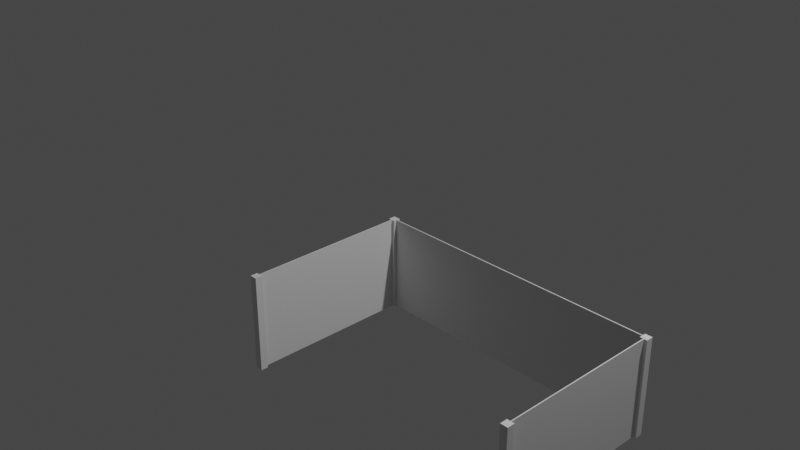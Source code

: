 # Source: wall.blend  (saved by Blender 2.82.7; exported with 4.5.12 LTS)
import bpy
from mathutils import Matrix  # noqa: F401  (used for matrix-valued properties, if any)

bpy.ops.wm.read_factory_settings(use_empty=True)
scene = bpy.context.scene
scene.name = 'Scene'

# ---- collections
col_collection = bpy.data.collections.new('Collection'); scene.collection.children.link(col_collection)

# ---- world
world_world = bpy.data.worlds.new('World'); scene.world = world_world
world_world.use_nodes = True; world_world.node_tree.nodes.clear()
_N = world_world.node_tree.nodes; _L = world_world.node_tree.links
n0 = _N.new('ShaderNodeOutputWorld'); n0.name = 'World Output'; n0.location = (300, 300)
n1 = _N.new('ShaderNodeBackground'); n1.name = 'Background'; n1.location = (10, 300)
n1.inputs[0].default_value = (0.05088, 0.05088, 0.05088, 1.0)
_L.new(n1.outputs[0], n0.inputs[0])
n0.is_active_output = True
world_world.color = (0.05088, 0.05088, 0.05088)
world_world.use_sun_shadow = False
world_world.sun_shadow_jitter_overblur = 0.0

# ---- cameras
cam_camera = bpy.data.cameras.new('Camera')
cam_camera.clip_end = 100.0
cam_camera.ortho_scale = 7.314

# ---- lights
light_light = bpy.data.lights.new('Light', 'POINT')
light_light.transmission_factor = 0.0
light_light.energy = 1000.0
light_light.shadow_soft_size = 0.1
light_light.shadow_maximum_resolution = 0.006
light_light.use_absolute_resolution = True

# ---- meshes
me_wall_003 = bpy.data.meshes.new('Wall.003')
me_wall_003.from_pydata([(3.003, -0.0425, -1.0), (3.003, -0.075, -1.0), (3.003, -0.0425, 0.0), (3.003, -0.075, 0.0), (0.005017, -0.0425, -1.0), (3.003, -0.0425, -1.0), (0.005017, -0.0425, 0.0), (3.003, -0.0425, 0.0), (0.005017, -0.075, -1.0), (0.005017, -0.0425, -1.0), (0.005017, -0.075, 0.0), (0.005017, -0.0425, 0.0), (-0.02748, -0.075, -1.0), (0.005017, -0.075, -1.0), (-0.02748, -0.075, 0.0), (0.005017, -0.075, 0.0), (-0.02748, -1.73, -1.0), (-0.02748, -0.075, -1.0), (-0.02748, -1.73, -1e-07), (-0.02748, -0.075, 0.0), (0.005017, -1.73, -1.0), (-0.02748, -1.73, -1.0), (0.005017, -1.73, -1e-07), (-0.02748, -1.73, -1e-07), (0.005017, -1.805, -1.0), (0.005017, -1.73, -1.0), (0.005017, -1.805, -1e-07), (0.005017, -1.73, -1e-07), (-0.06998, -1.805, -1.0), (0.005017, -1.805, -1.0), (-0.06998, -1.805, -1e-07), (0.005017, -1.805, -1e-07), (-0.06998, -1.73, -1.0), (-0.06998, -1.805, -1.0), (-0.06998, -1.73, -1e-07), (-0.06998, -1.805, -1e-07), (-0.03748, -1.73, -1.0), (-0.06998, -1.73, -1.0), (-0.03748, -1.73, -1e-07), (-0.06998, -1.73, -1e-07), (-0.03748, -0.075, -1.0), (-0.03748, -1.73, -1.0), (-0.03748, -0.075, 0.0), (-0.03748, -1.73, -1e-07), (-0.06998, -0.075, -1.0), (-0.03748, -0.075, -1.0), (-0.06998, -0.075, 0.0), (-0.03748, -0.075, 0.0), (-0.06998, 0.0, -1.0), (-0.06998, -0.075, -1.0), (-0.06998, 0.0, 0.0), (-0.06998, -0.075, 0.0), (0.005017, 0.0, -1.0), (-0.06998, 0.0, -1.0), (0.005017, 0.0, 0.0), (-0.06998, 0.0, 0.0), (0.005017, -0.0325, -1.0), (0.005017, 0.0, -1.0), (0.005017, -0.0325, 0.0), (0.005017, 0.0, 0.0), (3.003, -0.0325, -1.0), (0.005017, -0.0325, -1.0), (3.003, -0.0325, 0.0), (0.005017, -0.0325, 0.0), (3.003, 3e-07, -1.0), (3.003, -0.0325, -1.0), (3.003, 3e-07, 0.0), (3.003, -0.0325, 0.0), (3.078, 3e-07, -1.0), (3.003, 3e-07, -1.0), (3.078, 3e-07, 0.0), (3.003, 3e-07, 0.0), (3.078, -0.075, -1.0), (3.078, 3e-07, -1.0), (3.078, -0.075, 0.0), (3.078, 3e-07, 0.0), (3.046, -0.075, -1.0), (3.078, -0.075, -1.0), (3.046, -0.075, 0.0), (3.078, -0.075, 0.0), (3.046, -1.73, -1.0), (3.046, -0.075, -1.0), (3.046, -1.73, -1e-07), (3.046, -0.075, 0.0), (3.078, -1.73, -1.0), (3.046, -1.73, -1.0), (3.078, -1.73, -1e-07), (3.046, -1.73, -1e-07), (3.078, -1.805, -1.0), (3.078, -1.73, -1.0), (3.078, -1.805, -1e-07), (3.078, -1.73, -1e-07), (3.003, -1.805, -1.0), (3.078, -1.805, -1.0), (3.003, -1.805, -1e-07), (3.078, -1.805, -1e-07), (3.003, -1.73, -1.0), (3.003, -1.805, -1.0), (3.003, -1.73, -1e-07), (3.003, -1.805, -1e-07), (3.036, -1.73, -1.0), (3.003, -1.73, -1.0), (3.036, -1.73, -1e-07), (3.003, -1.73, -1e-07), (3.036, -0.075, -1.0), (3.036, -1.73, -1.0), (3.036, -0.075, 0.0), (3.036, -1.73, -1e-07), (3.003, -0.075, -1.0), (3.036, -0.075, -1.0), (3.003, -0.075, 0.0), (3.036, -0.075, 0.0), (3.003, -0.0325, -1.0), (3.003, 3e-07, -1.0), (3.078, 3e-07, -1.0), (-0.06998, 0.0, -1.0), (0.005017, 0.0, -1.0), (0.005017, -0.0325, -1.0), (-0.02748, -1.73, -1.0), (0.005017, -1.73, -1.0), (0.005017, -1.805, -1.0), (3.003, -1.805, -1.0), (3.003, -1.73, -1.0), (3.078, -1.805, -1.0), (3.036, -1.73, -1.0), (-0.06998, -1.805, -1.0), (-0.06998, -1.73, -1.0), (-0.03748, -1.73, -1.0), (-0.06998, -0.075, -1.0), (-0.03748, -0.075, -1.0), (-0.02748, -0.075, -1.0), (3.078, -1.73, -1.0), (3.046, -1.73, -1.0), (3.046, -0.075, -1.0), (3.036, -0.075, -1.0), (3.003, -0.0425, -1.0), (0.005017, -0.0425, -1.0), (0.005017, -0.075, -1.0), (3.003, -0.075, -1.0), (3.078, -0.075, -1.0), (3.036, -1.73, -1e-07), (3.003, -1.73, -1e-07), (3.003, -1.805, -1e-07), (3.046, -0.075, 0.0), (3.078, -0.075, 0.0), (3.078, 3e-07, 0.0), (0.005017, -0.0325, 0.0), (0.005017, 0.0, 0.0), (-0.06998, 0.0, 0.0), (-0.03748, -1.73, -1e-07), (-0.06998, -1.73, -1e-07), (-0.06998, -1.805, -1e-07), (0.005017, -1.805, -1e-07), (0.005017, -1.73, -1e-07), (-0.02748, -1.73, -1e-07), (0.005017, -0.075, 0.0), (0.005017, -0.0425, 0.0), (-0.02748, -0.075, 0.0), (-0.03748, -0.075, 0.0), (3.003, -0.075, 0.0), (3.036, -0.075, 0.0), (3.003, -0.0425, 0.0), (3.003, -0.0325, 0.0), (-0.06998, -0.075, 0.0), (3.078, -1.805, -1e-07), (3.078, -1.73, -1e-07), (3.046, -1.73, -1e-07), (3.003, 3e-07, 0.0)], [], [(0, 1, 2), (2, 1, 3), (4, 5, 6), (6, 5, 7), (8, 9, 10), (10, 9, 11), (12, 13, 14), (14, 13, 15), (16, 17, 18), (18, 17, 19), (20, 21, 22), (22, 21, 23), (24, 25, 26), (26, 25, 27), (28, 29, 30), (30, 29, 31), (32, 33, 34), (34, 33, 35), (36, 37, 38), (38, 37, 39), (40, 41, 42), (42, 41, 43), (44, 45, 46), (46, 45, 47), (48, 49, 50), (50, 49, 51), (52, 53, 54), (54, 53, 55), (56, 57, 58), (58, 57, 59), (60, 61, 62), (62, 61, 63), (64, 65, 66), (66, 65, 67), (68, 69, 70), (70, 69, 71), (72, 73, 74), (74, 73, 75), (76, 77, 78), (78, 77, 79), (80, 81, 82), (82, 81, 83), (84, 85, 86), (86, 85, 87), (88, 89, 90), (90, 89, 91), (92, 93, 94), (94, 93, 95), (96, 97, 98), (98, 97, 99), (100, 101, 102), (102, 101, 103), (104, 105, 106), (106, 105, 107), (108, 109, 110), (110, 109, 111), (112, 113, 114), (115, 116, 117), (118, 119, 120), (121, 122, 123), (123, 122, 124), (125, 126, 127), (128, 115, 129), (129, 115, 130), (129, 130, 127), (127, 130, 118), (127, 118, 125), (125, 118, 120), (131, 123, 132), (132, 123, 124), (132, 124, 133), (133, 124, 134), (112, 135, 117), (117, 135, 136), (117, 136, 115), (115, 136, 137), (115, 137, 130), (138, 135, 134), (134, 135, 112), (134, 112, 133), (133, 112, 114), (133, 114, 139), (140, 141, 142), (143, 144, 145), (146, 147, 148), (149, 150, 151), (152, 153, 154), (155, 156, 157), (157, 156, 158), (157, 158, 154), (154, 158, 149), (154, 149, 152), (152, 149, 151), (159, 160, 161), (161, 160, 162), (161, 162, 156), (156, 162, 146), (156, 146, 158), (158, 146, 148), (158, 148, 163), (164, 165, 166), (142, 164, 140), (140, 164, 166), (140, 166, 160), (160, 166, 143), (160, 143, 162), (162, 143, 145), (162, 145, 167)])
_ca = me_wall_003.color_attributes.new('Col', 'BYTE_COLOR', 'CORNER')
_ca.data.foreach_set('color', [1.0, 0.9473, 0.5906, 1.0, 1.0, 0.9473, 0.5906, 1.0, 1.0, 0.9473, 0.5906, 1.0, 1.0, 0.9473, 0.5906, 1.0, 1.0, 0.9473, 0.5906, 1.0, 1.0, 0.9473, 0.5906, 1.0, 1.0, 0.9473, 0.5906, 1.0, 1.0, 0.9473, 0.5906, 1.0, 1.0, 0.9473, 0.5906, 1.0, 1.0, 0.9473, 0.5906, 1.0, 1.0, 0.9473, 0.5906, 1.0, 1.0, 0.9473, 0.5906, 1.0, 1.0, 0.9473, 0.5906, 1.0, 1.0, 0.9473, 0.5906, 1.0, 1.0, 0.9473, 0.5906, 1.0, 1.0, 0.9473, 0.5906, 1.0, 1.0, 0.9473, 0.5906, 1.0, 1.0, 0.9473, 0.5906, 1.0, 1.0, 0.9473, 0.5906, 1.0, 1.0, 0.9473, 0.5906, 1.0, 1.0, 0.9473, 0.5906, 1.0, 1.0, 0.9473, 0.5906, 1.0, 1.0, 0.9473, 0.5906, 1.0, 1.0, 0.9473, 0.5906, 1.0, 1.0, 0.956, 0.6867, 1.0, 1.0, 0.9473, 0.5906, 1.0, 1.0, 0.9473, 0.5906, 1.0, 1.0, 0.9473, 0.5906, 1.0, 1.0, 0.9473, 0.5906, 1.0, 1.0, 0.9473, 0.5906, 1.0, 1.0, 1.0, 1.0, 1.0, 1.0, 0.956, 0.6867, 1.0, 1.0, 0.9473, 0.5906, 1.0, 1.0, 0.9473, 0.5906, 1.0, 1.0, 0.956, 0.6867, 1.0, 1.0, 0.9473, 0.5906, 1.0, 1.0, 0.956, 0.6445, 1.0, 1.0, 1.0, 1.0, 1.0, 1.0, 0.9473, 0.5906, 1.0, 1.0, 0.9473, 0.5906, 1.0, 1.0, 1.0, 1.0, 1.0, 1.0, 0.9473, 0.5906, 1.0, 1.0, 0.9473, 0.5972, 1.0, 1.0, 0.956, 0.6445, 1.0, 1.0, 0.9473, 0.5906, 1.0, 1.0, 0.9473, 0.5906, 1.0, 1.0, 0.956, 0.6445, 1.0, 1.0, 0.9473, 0.5906, 1.0, 1.0, 0.9473, 0.6038, 1.0, 1.0, 0.9473, 0.5972, 1.0, 1.0, 0.9473, 0.5906, 1.0, 1.0, 0.9473, 0.5906, 1.0, 1.0, 0.9473, 0.5972, 1.0, 1.0, 0.9473, 0.5906, 1.0, 1.0, 0.9473, 0.5906, 1.0, 1.0, 0.9473, 0.6038, 1.0, 1.0, 0.9473, 0.5906, 1.0, 1.0, 0.9473, 0.5906, 1.0, 1.0, 0.9473, 0.6038, 1.0, 1.0, 0.9473, 0.5906, 1.0, 1.0, 0.9473, 0.5906, 1.0, 1.0, 0.9473, 0.5906, 1.0, 1.0, 0.9473, 0.5906, 1.0, 1.0, 0.9473, 0.5906, 1.0, 1.0, 0.9473, 0.5906, 1.0, 1.0, 0.9473, 0.5906, 1.0, 1.0, 0.9473, 0.5906, 1.0, 1.0, 0.9473, 0.5906, 1.0, 1.0, 0.9473, 0.5906, 1.0, 1.0, 0.9473, 0.5906, 1.0, 1.0, 0.9473, 0.5906, 1.0, 1.0, 0.9473, 0.5906, 1.0, 1.0, 0.9473, 0.5906, 1.0, 1.0, 0.9473, 0.5906, 1.0, 1.0, 0.9473, 0.5906, 1.0, 1.0, 0.9473, 0.5906, 1.0, 1.0, 0.9473, 0.5906, 1.0, 1.0, 0.9473, 0.5906, 1.0, 1.0, 0.9473, 0.5906, 1.0, 1.0, 0.9473, 0.5906, 1.0, 1.0, 0.9473, 0.5906, 1.0, 1.0, 0.9473, 0.5906, 1.0, 1.0, 0.9473, 0.5906, 1.0, 1.0, 0.9473, 0.5906, 1.0, 1.0, 0.9473, 0.5906, 1.0, 1.0, 0.9473, 0.5906, 1.0, 1.0, 0.9473, 0.5906, 1.0, 1.0, 0.9473, 0.5906, 1.0, 1.0, 0.9473, 0.5906, 1.0, 1.0, 0.9473, 0.5906, 1.0, 1.0, 0.9473, 0.5906, 1.0, 1.0, 0.9473, 0.5906, 1.0, 1.0, 0.9473, 0.5906, 1.0, 1.0, 0.9473, 0.5906, 1.0, 1.0, 0.9473, 0.5906, 1.0, 1.0, 0.9473, 0.5906, 1.0, 1.0, 0.9473, 0.5906, 1.0, 1.0, 0.9473, 0.5906, 1.0, 1.0, 0.9473, 0.5906, 1.0, 1.0, 0.9473, 0.5906, 1.0, 1.0, 0.9473, 0.5906, 1.0, 1.0, 0.9473, 0.5906, 1.0, 1.0, 0.9473, 0.5972, 1.0, 1.0, 0.9473, 0.5906, 1.0, 1.0, 0.9473, 0.5906, 1.0, 1.0, 0.9473, 0.5906, 1.0, 1.0, 0.9473, 0.5906, 1.0, 1.0, 0.9473, 0.5906, 1.0, 1.0, 0.9473, 0.5906, 1.0, 1.0, 0.9473, 0.5972, 1.0, 1.0, 0.9473, 0.5906, 1.0, 1.0, 0.9473, 0.5906, 1.0, 1.0, 0.9473, 0.5972, 1.0, 1.0, 0.9473, 0.5906, 1.0, 1.0, 0.9473, 0.5906, 1.0, 1.0, 0.9473, 0.5906, 1.0, 1.0, 0.9473, 0.5906, 1.0, 1.0, 0.9473, 0.5906, 1.0, 1.0, 0.9473, 0.5906, 1.0, 1.0, 0.9473, 0.5906, 1.0, 1.0, 0.9473, 0.5906, 1.0, 1.0, 0.9473, 0.5906, 1.0, 1.0, 0.9473, 0.5906, 1.0, 1.0, 0.9473, 0.5906, 1.0, 1.0, 0.9473, 0.5906, 1.0, 1.0, 0.9473, 0.5906, 1.0, 1.0, 0.9473, 0.5906, 1.0, 1.0, 0.9473, 0.5906, 1.0, 1.0, 0.9473, 0.5972, 1.0, 1.0, 0.9473, 0.5972, 1.0, 1.0, 0.9473, 0.5906, 1.0, 1.0, 0.9473, 0.5906, 1.0, 1.0, 0.9473, 0.5906, 1.0, 1.0, 0.9473, 0.5906, 1.0, 1.0, 0.9473, 0.5972, 1.0, 1.0, 0.9473, 0.5972, 1.0, 1.0, 0.9473, 0.5906, 1.0, 1.0, 0.9473, 0.5972, 1.0, 1.0, 0.9473, 0.5906, 1.0, 1.0, 0.9473, 0.5906, 1.0, 1.0, 0.9473, 0.5906, 1.0, 1.0, 0.9473, 0.5906, 1.0, 1.0, 0.9473, 0.5906, 1.0, 1.0, 0.9473, 0.5972, 1.0, 1.0, 0.9473, 0.5972, 1.0, 1.0, 0.9473, 0.5906, 1.0, 1.0, 0.9473, 0.5906, 1.0, 1.0, 0.9473, 0.5906, 1.0, 1.0, 0.9473, 0.5906, 1.0, 1.0, 0.9473, 0.5906, 1.0, 1.0, 0.9473, 0.5906, 1.0, 1.0, 0.9473, 0.5972, 1.0, 1.0, 0.9473, 0.5906, 1.0, 1.0, 0.9473, 0.5906, 1.0, 1.0, 0.9473, 0.5972, 1.0, 1.0, 0.9473, 0.5906, 1.0, 1.0, 0.9473, 0.5906, 1.0, 1.0, 0.9473, 0.5906, 1.0, 1.0, 0.9473, 0.5906, 1.0, 1.0, 0.9473, 0.5906, 1.0, 1.0, 0.9473, 0.5906, 1.0, 1.0, 0.9473, 0.5906, 1.0, 1.0, 0.9473, 0.5906, 1.0, 1.0, 0.9473, 0.5906, 1.0, 1.0, 0.9473, 0.5906, 1.0, 1.0, 0.9473, 0.5906, 1.0, 1.0, 0.9473, 0.5906, 1.0, 1.0, 0.9473, 0.5906, 1.0, 1.0, 0.9473, 0.5906, 1.0, 1.0, 0.9473, 0.5906, 1.0, 1.0, 0.9473, 0.5972, 1.0, 1.0, 0.9473, 0.5906, 1.0, 1.0, 0.9473, 0.5906, 1.0, 1.0, 0.9473, 0.5906, 1.0, 1.0, 0.956, 0.6867, 1.0, 1.0, 1.0, 1.0, 1.0, 1.0, 0.956, 0.6445, 1.0, 1.0, 0.9473, 0.5906, 1.0, 1.0, 0.9473, 0.5972, 1.0, 1.0, 0.9473, 0.5906, 1.0, 1.0, 0.9473, 0.5906, 1.0, 1.0, 0.9473, 0.5972, 1.0, 1.0, 0.9473, 0.5906, 1.0, 1.0, 0.9473, 0.5972, 1.0, 1.0, 0.9473, 0.6038, 1.0, 1.0, 0.9473, 0.5906, 1.0, 1.0, 0.9473, 0.5906, 1.0, 1.0, 0.9473, 0.5906, 1.0, 1.0, 0.9473, 0.5906, 1.0, 1.0, 0.9473, 0.5906, 1.0, 1.0, 0.9473, 0.5906, 1.0, 1.0, 0.9473, 0.5906, 1.0, 1.0, 0.9473, 0.5906, 1.0, 1.0, 0.9473, 0.5906, 1.0, 1.0, 0.9473, 0.5906, 1.0, 1.0, 0.9473, 0.5906, 1.0, 1.0, 0.9473, 0.5906, 1.0, 1.0, 0.956, 0.6867, 1.0, 1.0, 0.9473, 0.5906, 1.0, 1.0, 0.956, 0.6867, 1.0, 1.0, 0.9473, 0.5972, 1.0, 1.0, 0.9473, 0.5972, 1.0, 1.0, 0.956, 0.6867, 1.0, 1.0, 0.956, 0.6445, 1.0, 1.0, 0.9473, 0.5906, 1.0, 1.0, 0.9473, 0.5906, 1.0, 1.0, 0.9473, 0.5906, 1.0, 1.0, 0.9473, 0.5906, 1.0, 1.0, 0.9473, 0.5906, 1.0, 1.0, 0.9473, 0.5906, 1.0, 1.0, 0.9473, 0.5906, 1.0, 1.0, 0.9473, 0.5906, 1.0, 1.0, 0.9473, 0.5906, 1.0, 1.0, 0.9473, 0.5906, 1.0, 1.0, 0.9473, 0.5906, 1.0, 1.0, 0.9473, 0.5906, 1.0, 1.0, 0.9473, 0.5906, 1.0, 1.0, 0.9473, 0.5906, 1.0, 1.0, 0.9473, 0.5906, 1.0, 1.0, 0.9473, 0.5906, 1.0, 1.0, 0.9473, 0.5906, 1.0, 1.0, 0.9473, 0.5906, 1.0, 1.0, 0.9473, 0.5906, 1.0, 1.0, 0.9473, 0.5906, 1.0, 1.0, 0.9473, 0.5906, 1.0, 1.0, 0.9473, 0.5906, 1.0, 1.0, 0.9473, 0.5906, 1.0, 1.0, 0.9473, 0.5906, 1.0, 1.0, 0.9473, 0.5906, 1.0, 1.0, 0.9473, 0.5906, 1.0, 1.0, 0.9473, 0.5906, 1.0, 1.0, 0.9473, 0.5906, 1.0, 1.0, 0.9473, 0.5906, 1.0, 1.0, 0.9473, 0.5906, 1.0, 1.0, 0.9473, 0.5906, 1.0, 1.0, 0.9473, 0.5906, 1.0, 1.0, 0.9473, 0.5906, 1.0, 1.0, 0.9473, 0.5906, 1.0, 1.0, 0.9473, 0.5906, 1.0, 1.0, 0.9473, 0.5906, 1.0, 1.0, 0.9473, 0.5906, 1.0, 1.0, 0.9473, 0.5906, 1.0, 1.0, 0.9473, 0.5972, 1.0, 1.0, 0.9473, 0.5906, 1.0, 1.0, 0.9473, 0.5972, 1.0, 1.0, 0.9473, 0.5906, 1.0, 1.0, 0.9473, 0.5906, 1.0, 1.0, 0.9473, 0.5906, 1.0, 1.0, 0.9473, 0.5906, 1.0, 1.0, 0.9473, 0.5906, 1.0, 1.0, 0.9473, 0.5906, 1.0, 1.0, 0.9473, 0.5906, 1.0, 1.0, 0.9473, 0.5906, 1.0, 1.0, 0.9473, 0.5906, 1.0, 1.0, 0.9473, 0.5906, 1.0, 1.0, 0.9473, 0.5906, 1.0, 1.0, 0.9473, 0.5906, 1.0, 1.0, 0.9473, 0.5906, 1.0, 1.0, 0.9473, 0.5906, 1.0, 1.0, 0.9473, 0.5906, 1.0, 1.0, 0.9473, 0.5906, 1.0, 1.0, 0.9473, 0.5906, 1.0, 1.0, 0.9473, 0.5906, 1.0, 1.0, 0.9473, 0.5906, 1.0, 1.0, 0.9473, 0.5906, 1.0, 1.0, 0.9473, 0.5906, 1.0, 1.0, 0.9473, 0.5906, 1.0, 1.0, 0.9473, 0.5906, 1.0, 1.0, 0.9473, 0.5906, 1.0, 1.0, 0.9473, 0.5906, 1.0, 1.0, 0.9473, 0.5906, 1.0, 1.0, 0.9473, 0.5906, 1.0, 1.0, 0.9473, 0.5906, 1.0, 1.0, 0.9473, 0.5906, 1.0, 1.0, 0.9473, 0.5906, 1.0, 1.0, 0.9473, 0.5906, 1.0, 1.0, 0.9473, 0.5906, 1.0, 1.0, 0.9473, 0.5906, 1.0, 1.0, 0.9473, 0.5906, 1.0, 1.0, 0.9473, 0.5906, 1.0, 1.0, 0.9473, 0.5906, 1.0, 1.0, 0.9473, 0.5906, 1.0, 1.0, 0.9473, 0.5906, 1.0, 1.0, 0.9473, 0.5906, 1.0, 1.0, 0.9473, 0.5906, 1.0, 1.0, 0.9473, 0.5906, 1.0, 1.0, 0.9473, 0.5906, 1.0, 1.0, 0.9473, 0.5906, 1.0, 1.0, 0.9473, 0.5906, 1.0, 1.0, 0.9473, 0.5906, 1.0, 1.0, 0.9473, 0.5906, 1.0, 1.0, 0.9473, 0.5906, 1.0, 1.0, 0.9473, 0.5906, 1.0, 1.0, 0.9473, 0.5906, 1.0, 1.0, 0.9473, 0.5906, 1.0, 1.0, 0.9473, 0.5906, 1.0, 1.0, 0.9473, 0.5906, 1.0, 1.0, 0.9473, 0.5906, 1.0, 1.0, 0.9473, 0.5906, 1.0, 1.0, 0.9473, 0.5906, 1.0, 1.0, 0.9473, 0.5972, 1.0, 1.0, 0.9473, 0.5972, 1.0, 1.0, 0.9473, 0.5906, 1.0, 1.0, 0.9473, 0.5906, 1.0, 1.0, 0.9473, 0.5972, 1.0, 1.0, 0.9473, 0.5906, 1.0, 1.0, 0.9473, 0.5906, 1.0, 1.0, 0.9473, 0.5972, 1.0, 1.0, 0.9473, 0.5906, 1.0, 1.0, 0.9473, 0.5906, 1.0, 1.0, 0.9473, 0.5906, 1.0, 1.0, 0.9473, 0.5906, 1.0, 1.0, 0.9473, 0.5906, 1.0, 1.0, 0.9473, 0.5906, 1.0, 1.0, 0.9473, 0.5906, 1.0, 1.0, 0.9473, 0.5906, 1.0, 1.0, 0.9473, 0.5906, 1.0, 1.0, 0.9473, 0.5906, 1.0, 1.0, 0.9473, 0.5906, 1.0, 1.0, 0.9473, 0.5906, 1.0, 1.0, 0.9473, 0.5906, 1.0, 1.0, 0.9473, 0.5906, 1.0, 1.0, 0.9473, 0.5906, 1.0, 1.0, 0.9473, 0.5906, 1.0])
me_wall_003.use_remesh_fix_poles = True
me_wall_003.use_remesh_preserve_attributes = False
me_wall_003.use_mirror_vertex_groups = False
me_wall_003.update()

# ---- objects
ob_light = bpy.data.objects.new('Light', light_light)
ob_camera = bpy.data.objects.new('Camera', cam_camera)
ob_wall = bpy.data.objects.new('Wall', me_wall_003)

# ---- transforms, parenting, visibility, modifiers, constraints
ob_light.location = (4.076, 1.005, 5.904)
ob_light.rotation_euler = (0.6503, 0.05522, 1.866)
ob_light.lock_rotations_4d = False
ob_light.empty_display_type = 'ARROWS'
ob_light.color = (0.0, 0.0, 0.0, 0.0)
ob_light.lineart.crease_threshold = 0.0
ob_camera.location = (7.359, -6.926, 4.958)
ob_camera.rotation_euler = (1.109, 0.0, 0.8149)
ob_camera.lock_rotations_4d = False
ob_camera.empty_display_type = 'ARROWS'
ob_camera.color = (0.0, 0.0, 0.0, 0.0)
ob_camera.display_type = 'WIRE'
ob_camera.lineart.crease_threshold = 0.0
ob_wall.location = (0.0, 0.0, 0.0)
ob_wall.lineart.crease_threshold = 0.0

# ---- collection membership
col_collection.objects.link(ob_light)
col_collection.objects.link(ob_camera)
col_collection.objects.link(ob_wall)

# ---- scene / render settings (as saved in the file)
scene.camera = ob_camera
scene.frame_start = 1; scene.frame_end = 250; scene.frame_set(1)
scene.render.engine = 'BLENDER_EEVEE_NEXT'
scene.cycles.use_denoising = False
scene.cycles.samples = 128
scene.cycles.sampling_pattern = 'TABULATED_SOBOL'
scene.cycles.use_adaptive_sampling = False
scene.cycles.use_light_tree = False
scene.view_settings.view_transform = 'Filmic'
bpy.context.view_layer.update()
